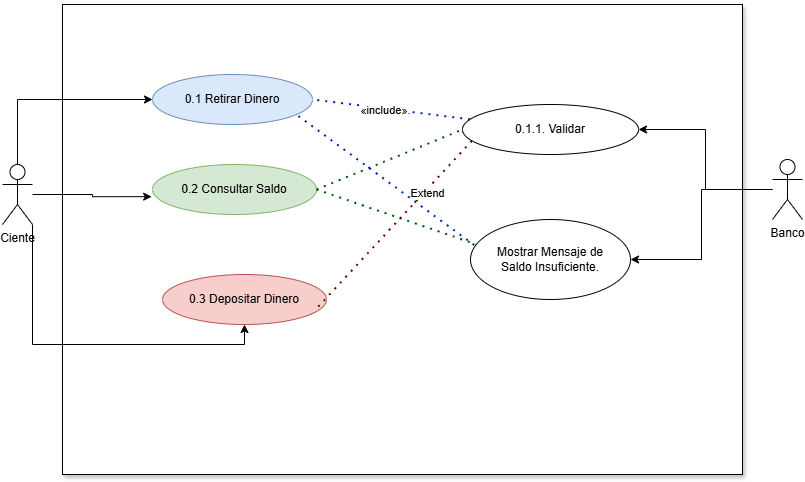

The diagram above was exported from draw.io. Its source (the exported page's mxGraphModel, read from the mxfile embedded in the PNG):
<mxGraphModel dx="1434" dy="746" grid="1" gridSize="10" guides="1" tooltips="1" connect="1" arrows="1" fold="1" page="1" pageScale="1" pageWidth="827" pageHeight="1169" math="0" shadow="0">
  <root>
    <mxCell id="0" />
    <mxCell id="1" parent="0" />
    <mxCell id="SNL9erzOYmYFDCcE5JRN-21" value="" style="rounded=0;whiteSpace=wrap;html=1;glass=0;shadow=1;" parent="1" vertex="1">
      <mxGeometry x="70" y="670" width="680" height="470" as="geometry" />
    </mxCell>
    <mxCell id="SNL9erzOYmYFDCcE5JRN-26" style="edgeStyle=orthogonalEdgeStyle;rounded=0;orthogonalLoop=1;jettySize=auto;html=1;" parent="1" source="SNL9erzOYmYFDCcE5JRN-20" target="SNL9erzOYmYFDCcE5JRN-23" edge="1">
      <mxGeometry relative="1" as="geometry">
        <Array as="points">
          <mxPoint x="25" y="765" />
        </Array>
      </mxGeometry>
    </mxCell>
    <mxCell id="SNL9erzOYmYFDCcE5JRN-28" style="edgeStyle=orthogonalEdgeStyle;rounded=0;orthogonalLoop=1;jettySize=auto;html=1;entryX=0.5;entryY=1;entryDx=0;entryDy=0;" parent="1" source="SNL9erzOYmYFDCcE5JRN-20" target="SNL9erzOYmYFDCcE5JRN-25" edge="1">
      <mxGeometry relative="1" as="geometry">
        <Array as="points">
          <mxPoint x="40" y="1010" />
          <mxPoint x="252" y="1010" />
        </Array>
      </mxGeometry>
    </mxCell>
    <mxCell id="SNL9erzOYmYFDCcE5JRN-20" value="&lt;span style=&quot;background-color: transparent; color: light-dark(rgb(0, 0, 0), rgb(255, 255, 255));&quot;&gt;Ciente&lt;/span&gt;&lt;div&gt;&lt;div&gt;&lt;font style=&quot;vertical-align: inherit;&quot;&gt;&lt;font style=&quot;vertical-align: inherit;&quot;&gt;&lt;br&gt;&lt;/font&gt;&lt;/font&gt;&lt;/div&gt;&lt;/div&gt;" style="shape=umlActor;verticalLabelPosition=bottom;verticalAlign=top;html=1;outlineConnect=0;" parent="1" vertex="1">
      <mxGeometry x="10" y="830" width="30" height="60" as="geometry" />
    </mxCell>
    <mxCell id="SNL9erzOYmYFDCcE5JRN-23" value="0.1 Retirar Dinero" style="ellipse;whiteSpace=wrap;html=1;fillColor=#dae8fc;strokeColor=#6c8ebf;" parent="1" vertex="1">
      <mxGeometry x="160" y="740" width="160" height="50" as="geometry" />
    </mxCell>
    <mxCell id="SNL9erzOYmYFDCcE5JRN-24" value="0.2 Consultar Saldo" style="ellipse;whiteSpace=wrap;html=1;fillColor=#d5e8d4;strokeColor=#82b366;" parent="1" vertex="1">
      <mxGeometry x="160" y="830" width="164" height="50" as="geometry" />
    </mxCell>
    <mxCell id="SNL9erzOYmYFDCcE5JRN-25" value="0.3 Depositar Dinero" style="ellipse;whiteSpace=wrap;html=1;fillColor=#f8cecc;strokeColor=#b85450;" parent="1" vertex="1">
      <mxGeometry x="170" y="940" width="164" height="50" as="geometry" />
    </mxCell>
    <mxCell id="SNL9erzOYmYFDCcE5JRN-27" style="edgeStyle=orthogonalEdgeStyle;rounded=0;orthogonalLoop=1;jettySize=auto;html=1;entryX=-0.005;entryY=0.643;entryDx=0;entryDy=0;entryPerimeter=0;" parent="1" source="SNL9erzOYmYFDCcE5JRN-20" target="SNL9erzOYmYFDCcE5JRN-24" edge="1">
      <mxGeometry relative="1" as="geometry" />
    </mxCell>
    <mxCell id="SNL9erzOYmYFDCcE5JRN-29" value="0.1.1. Validar" style="ellipse;whiteSpace=wrap;html=1;" parent="1" vertex="1">
      <mxGeometry x="470" y="770" width="176" height="50" as="geometry" />
    </mxCell>
    <mxCell id="SNL9erzOYmYFDCcE5JRN-38" style="edgeStyle=orthogonalEdgeStyle;rounded=0;orthogonalLoop=1;jettySize=auto;html=1;entryX=1;entryY=0.5;entryDx=0;entryDy=0;" parent="1" source="SNL9erzOYmYFDCcE5JRN-30" target="SNL9erzOYmYFDCcE5JRN-29" edge="1">
      <mxGeometry relative="1" as="geometry" />
    </mxCell>
    <mxCell id="SNL9erzOYmYFDCcE5JRN-39" style="edgeStyle=orthogonalEdgeStyle;rounded=0;orthogonalLoop=1;jettySize=auto;html=1;entryX=1;entryY=0.5;entryDx=0;entryDy=0;" parent="1" source="SNL9erzOYmYFDCcE5JRN-30" target="SNL9erzOYmYFDCcE5JRN-31" edge="1">
      <mxGeometry relative="1" as="geometry" />
    </mxCell>
    <mxCell id="SNL9erzOYmYFDCcE5JRN-30" value="&lt;font style=&quot;vertical-align: inherit;&quot;&gt;&lt;font style=&quot;vertical-align: inherit;&quot;&gt;Banco&lt;/font&gt;&lt;/font&gt;" style="shape=umlActor;verticalLabelPosition=bottom;verticalAlign=top;html=1;outlineConnect=0;" parent="1" vertex="1">
      <mxGeometry x="780" y="825" width="30" height="60" as="geometry" />
    </mxCell>
    <mxCell id="SNL9erzOYmYFDCcE5JRN-31" value="&lt;div&gt;Mostrar Mensaje de&lt;/div&gt;&lt;div&gt;Saldo Insuficiente.&lt;/div&gt;" style="ellipse;whiteSpace=wrap;html=1;" parent="1" vertex="1">
      <mxGeometry x="478" y="885" width="160" height="80" as="geometry" />
    </mxCell>
    <mxCell id="SNL9erzOYmYFDCcE5JRN-32" value="" style="endArrow=none;dashed=1;html=1;dashPattern=1 3;strokeWidth=2;rounded=0;exitX=1;exitY=0.5;exitDx=0;exitDy=0;entryX=0;entryY=0.5;entryDx=0;entryDy=0;fillColor=#008a00;strokeColor=#005700;" parent="1" source="SNL9erzOYmYFDCcE5JRN-24" target="SNL9erzOYmYFDCcE5JRN-29" edge="1">
      <mxGeometry width="50" height="50" relative="1" as="geometry">
        <mxPoint x="390" y="920" as="sourcePoint" />
        <mxPoint x="440" y="870" as="targetPoint" />
      </mxGeometry>
    </mxCell>
    <mxCell id="SNL9erzOYmYFDCcE5JRN-33" value="" style="endArrow=none;dashed=1;html=1;dashPattern=1 3;strokeWidth=2;rounded=0;exitX=1;exitY=0.5;exitDx=0;exitDy=0;entryX=0.033;entryY=0.308;entryDx=0;entryDy=0;entryPerimeter=0;fillColor=#008a00;strokeColor=#005700;" parent="1" source="SNL9erzOYmYFDCcE5JRN-24" target="SNL9erzOYmYFDCcE5JRN-31" edge="1">
      <mxGeometry width="50" height="50" relative="1" as="geometry">
        <mxPoint x="334" y="865" as="sourcePoint" />
        <mxPoint x="480" y="805" as="targetPoint" />
      </mxGeometry>
    </mxCell>
    <mxCell id="SNL9erzOYmYFDCcE5JRN-34" value="" style="endArrow=none;dashed=1;html=1;dashPattern=1 3;strokeWidth=2;rounded=0;entryX=0.062;entryY=0.693;entryDx=0;entryDy=0;entryPerimeter=0;exitX=0.95;exitY=0.643;exitDx=0;exitDy=0;exitPerimeter=0;fillColor=#a20025;strokeColor=#6F0000;" parent="1" source="SNL9erzOYmYFDCcE5JRN-25" target="SNL9erzOYmYFDCcE5JRN-29" edge="1">
      <mxGeometry width="50" height="50" relative="1" as="geometry">
        <mxPoint x="334" y="865" as="sourcePoint" />
        <mxPoint x="493" y="920" as="targetPoint" />
        <Array as="points" />
      </mxGeometry>
    </mxCell>
    <mxCell id="SNL9erzOYmYFDCcE5JRN-41" value="Extend" style="edgeLabel;html=1;align=center;verticalAlign=middle;resizable=0;points=[];" parent="SNL9erzOYmYFDCcE5JRN-34" vertex="1" connectable="0">
      <mxGeometry x="0.3784" y="-3" relative="1" as="geometry">
        <mxPoint as="offset" />
      </mxGeometry>
    </mxCell>
    <mxCell id="SNL9erzOYmYFDCcE5JRN-36" value="" style="endArrow=none;dashed=1;html=1;dashPattern=1 3;strokeWidth=2;rounded=0;entryX=1;entryY=0.5;entryDx=0;entryDy=0;fillColor=#0050ef;strokeColor=#001DBC;" parent="1" source="SNL9erzOYmYFDCcE5JRN-29" target="SNL9erzOYmYFDCcE5JRN-23" edge="1">
      <mxGeometry width="50" height="50" relative="1" as="geometry">
        <mxPoint x="390" y="920" as="sourcePoint" />
        <mxPoint x="440" y="870" as="targetPoint" />
      </mxGeometry>
    </mxCell>
    <mxCell id="SNL9erzOYmYFDCcE5JRN-40" value="«include»." style="edgeLabel;html=1;align=center;verticalAlign=middle;resizable=0;points=[];" parent="SNL9erzOYmYFDCcE5JRN-36" vertex="1" connectable="0">
      <mxGeometry x="0.079" y="1" relative="1" as="geometry">
        <mxPoint as="offset" />
      </mxGeometry>
    </mxCell>
    <mxCell id="SNL9erzOYmYFDCcE5JRN-37" value="" style="endArrow=none;dashed=1;html=1;dashPattern=1 3;strokeWidth=2;rounded=0;exitX=0.023;exitY=0.319;exitDx=0;exitDy=0;exitPerimeter=0;entryX=0.896;entryY=0.793;entryDx=0;entryDy=0;entryPerimeter=0;fillColor=#0050ef;strokeColor=#001DBC;" parent="1" source="SNL9erzOYmYFDCcE5JRN-31" target="SNL9erzOYmYFDCcE5JRN-23" edge="1">
      <mxGeometry width="50" height="50" relative="1" as="geometry">
        <mxPoint x="488" y="795" as="sourcePoint" />
        <mxPoint x="330" y="775" as="targetPoint" />
      </mxGeometry>
    </mxCell>
  </root>
</mxGraphModel>